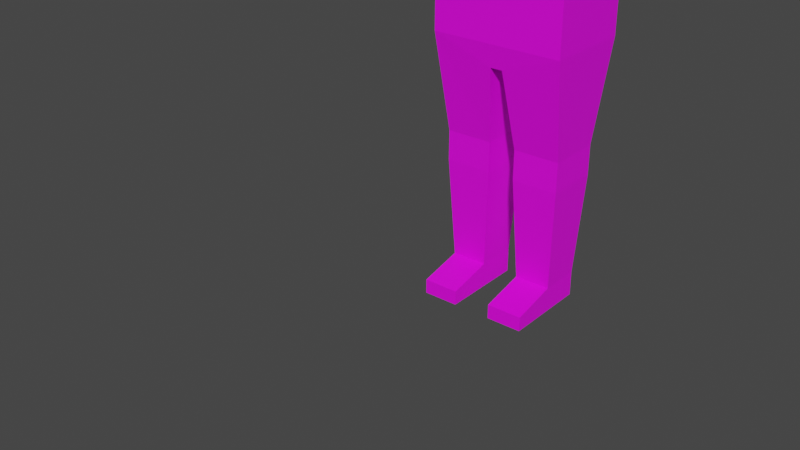 # Source: w8.blend  (saved by Blender 3.3.6; exported with 4.5.12 LTS)
import bpy
from mathutils import Matrix  # noqa: F401  (used for matrix-valued properties, if any)

bpy.ops.wm.read_factory_settings(use_empty=True)
scene = bpy.context.scene
scene.name = 'Scene'

# ---- collections
col_collection = bpy.data.collections.new('Collection'); scene.collection.children.link(col_collection)

# ---- images (referenced by path relative to the original .blend; pixels are not part of the script)
import os
ASSET_DIR = os.environ.get("B2B_ASSET_DIR", "")  # directory of the original .blend (textures are referenced by path, not embedded)
HERE = os.path.dirname(os.path.abspath(__file__))  # packed textures are extracted next to this script under _unpacked/

def load_image(name, relpath, width, height, colorspace="sRGB"):
    """Load a texture the original file referenced (path relative to the .blend, or extracted next to this script)."""
    p = next((c for c in (os.path.join(HERE, relpath), os.path.join(ASSET_DIR, relpath)) if relpath and os.path.exists(c)), "")
    if p:
        img = bpy.data.images.load(p, check_existing=True)
        img.name = name
    else:  # same state as the original file: an image datablock whose file is absent (Cycles renders it pink)
        img = bpy.data.images.new(name, width, height)
        img.source = "FILE"
        img.filepath = "//" + (relpath or name)
    img.colorspace_settings.name = colorspace
    return img
img_colorpallet_png = load_image('colorPallet.png', 'colorPallet.png', 1024, 1024, 'sRGB')

# ---- materials (node trees are filled in below, after node groups)
mat_material_001 = bpy.data.materials.new('Material.001')
mat_material_001.use_transparent_shadow = False

# ---- material node trees
mat_material_001.use_nodes = True; mat_material_001.node_tree.nodes.clear()
_N = mat_material_001.node_tree.nodes; _L = mat_material_001.node_tree.links
n0 = _N.new('ShaderNodeBsdfPrincipled'); n0.name = 'Principled BSDF'; n0.location = (10, 300)
n0.distribution = 'GGX'
n0.subsurface_method = 'RANDOM_WALK_SKIN'
n0.inputs[3].default_value = 1.45
n0.inputs[27].default_value = (0.0, 0.0, 0.0, 1.0)
n0.inputs[28].default_value = 1.0
n1 = _N.new('ShaderNodeOutputMaterial'); n1.name = 'Material Output'; n1.location = (300, 300)
n2 = _N.new('ShaderNodeTexImage'); n2.name = 'Image Texture'; n2.location = (-280, 280)
n2.image = img_colorpallet_png
_L.new(n0.outputs[0], n1.inputs[0])
_L.new(n2.outputs[0], n0.inputs[0])
n1.is_active_output = True

# ---- world
world_world = bpy.data.worlds.new('World'); scene.world = world_world
world_world.use_nodes = True; world_world.node_tree.nodes.clear()
_N = world_world.node_tree.nodes; _L = world_world.node_tree.links
n0 = _N.new('ShaderNodeOutputWorld'); n0.name = 'World Output'; n0.location = (300, 300)
n1 = _N.new('ShaderNodeBackground'); n1.name = 'Background'; n1.location = (10, 300)
n1.inputs[0].default_value = (0.05088, 0.05088, 0.05088, 1.0)
_L.new(n1.outputs[0], n0.inputs[0])
n0.is_active_output = True
world_world.color = (0.05088, 0.05088, 0.05088)
world_world.use_sun_shadow = False
world_world.sun_shadow_jitter_overblur = 0.0

# ---- meshes
me_cube_001 = bpy.data.meshes.new('Cube.001')
me_cube_001.from_pydata([(0.02354, -0.1585, 0.9068), (0.2511, -0.1713, 1.685), (0.02354, 0.1563, 0.9068), (0.2511, 0.1713, 1.685), (0.2511, 0.1713, 0.9925), (0.2511, -0.1713, 0.9925), (0.2511, 0.1713, 1.454), (0.2511, 0.1713, 1.223), (0.2511, -0.1713, 1.454), (0.2511, -0.1713, 1.223), (0.0, 0.1563, 0.9068), (0.0, 0.1713, 1.685), (0.0, -0.1585, 0.9068), (0.0, -0.1713, 1.685), (0.0, -0.1713, 0.9925), (0.0, 0.1713, 0.9925), (0.0, -0.1713, 1.223), (0.0, -0.1713, 1.454), (0.0, 0.1713, 1.223), (0.0, 0.1713, 1.454), (0.2296, 0.1042, 0.6118), (0.05249, 0.1042, 0.6118), (0.05249, -0.1042, 0.6118), (0.2296, -0.1042, 0.6118), (0.2296, 0.1042, 0.5605), (0.05249, 0.1042, 0.5605), (0.05249, -0.1042, 0.5605), (0.2296, -0.1042, 0.5605), (0.2296, 0.1042, 0.4965), (0.05249, 0.1042, 0.4965), (0.05249, -0.1042, 0.4965), (0.2296, -0.1042, 0.4965), (0.2092, 0.08013, 0.1056), (0.07292, 0.08013, 0.1056), (0.07292, -0.08013, 0.1056), (0.2092, -0.08013, 0.1056), (0.2092, 0.08013, 0.009441), (0.07292, 0.08013, 0.009441), (0.07292, -0.08013, 0.009441), (0.2092, -0.08013, 0.009441), (0.2092, -0.2532, 0.06512), (0.07292, -0.2532, 0.06512), (0.2092, -0.2532, 0.009441), (0.07292, -0.2532, 0.009441), (0.3655, 0.07474, 1.634), (0.3655, -0.07474, 1.634), (0.3655, 0.07474, 1.506), (0.3655, -0.07474, 1.506), (0.6133, 0.08628, 1.634), (0.6077, -0.06311, 1.634), (0.6133, 0.08628, 1.506), (0.6077, -0.06311, 1.506), (0.6614, 0.08447, 1.634), (0.6558, -0.06491, 1.634), (0.6614, 0.08447, 1.506), (0.6558, -0.06491, 1.506), (0.7022, 0.08294, 1.634), (0.6966, -0.06644, 1.634), (0.7022, 0.08294, 1.506), (0.6966, -0.06644, 1.506), (1.094, 0.03797, 1.6), (1.091, -0.05094, 1.6), (1.094, 0.03797, 1.539), (1.091, -0.05094, 1.539), (1.094, 0.03797, 1.609), (1.091, -0.05094, 1.609), (1.094, 0.03797, 1.53), (1.091, -0.05094, 1.53), (1.364, 0.02782, 1.609), (1.361, -0.06109, 1.609), (1.364, 0.02782, 1.53), (1.361, -0.06109, 1.53), (0.0, 0.03834, 1.715), (0.04094, 0.03834, 1.715), (0.04094, -0.03834, 1.715), (0.0, -0.03834, 1.715), (0.0, 0.03834, 1.797), (0.04094, 0.03834, 1.797), (0.04094, -0.03834, 1.797), (0.0, -0.03834, 1.797), (0.0, 0.09492, 1.797), (0.198, 0.09492, 1.797), (0.198, -0.2181, 1.797), (0.0, -0.2181, 1.797), (0.0, 0.07521, 2.221), (0.1856, 0.07521, 2.221), (0.1856, -0.1984, 2.221), (0.0, -0.1984, 2.221), (0.2148, -0.2471, 2.195), (0.0, 0.1239, 2.195), (0.2148, 0.1239, 2.195), (0.0, -0.2471, 2.195), (0.2148, -0.2471, 1.816), (0.2148, 0.1239, 1.816), (0.0, -0.2471, 1.816), (0.0, 0.1239, 1.816)], [], [(19, 11, 3, 6), (3, 1, 45, 44), (10, 2, 0, 12), (2, 4, 20, 21), (10, 15, 4, 2), (4, 7, 9, 5), (7, 6, 8, 9), (15, 18, 7, 4), (18, 19, 6, 7), (9, 8, 17, 16), (5, 9, 16, 14), (8, 1, 13, 17), (0, 5, 14, 12), (13, 1, 74, 75), (20, 23, 27, 24), (4, 5, 23, 20), (5, 0, 22, 23), (0, 2, 21, 22), (27, 26, 30, 31), (22, 21, 25, 26), (23, 22, 26, 27), (21, 20, 24, 25), (28, 31, 35, 32), (25, 24, 28, 29), (24, 27, 31, 28), (26, 25, 29, 30), (34, 33, 37, 38), (30, 29, 33, 34), (31, 30, 34, 35), (29, 28, 32, 33), (37, 36, 39, 38), (38, 39, 42, 43), (33, 32, 36, 37), (32, 35, 39, 36), (40, 41, 43, 42), (35, 34, 41, 40), (34, 38, 43, 41), (39, 35, 40, 42), (45, 47, 51, 49), (1, 8, 47, 45), (6, 3, 44, 46), (8, 6, 46, 47), (49, 51, 55, 53), (44, 45, 49, 48), (47, 46, 50, 51), (46, 44, 48, 50), (55, 54, 58, 59), (48, 49, 53, 52), (51, 50, 54, 55), (50, 48, 52, 54), (57, 59, 63, 61), (54, 52, 56, 58), (53, 55, 59, 57), (52, 53, 57, 56), (63, 62, 66, 67), (56, 57, 61, 60), (59, 58, 62, 63), (58, 56, 60, 62), (65, 67, 71, 69), (62, 60, 64, 66), (61, 63, 67, 65), (60, 61, 65, 64), (70, 68, 69, 71), (64, 65, 69, 68), (67, 66, 70, 71), (66, 64, 68, 70), (74, 73, 77, 78), (3, 11, 72, 73), (1, 3, 73, 74), (78, 77, 81, 82), (75, 74, 78, 79), (73, 72, 76, 77), (90, 89, 84, 85), (79, 78, 82, 83), (77, 76, 80, 81), (85, 84, 87, 86), (88, 90, 85, 86), (91, 88, 86, 87), (94, 92, 88, 91), (92, 93, 90, 88), (93, 95, 89, 90), (81, 80, 95, 93), (82, 81, 93, 92), (83, 82, 92, 94)])
_uv = me_cube_001.uv_layers.new(name='UVMap')
_uv.uv.foreach_set('vector', [0.1534, 0.6452, 0.1534, 0.6452, 0.1534, 0.6452, 0.1534, 0.6452, 0.1534, 0.6452, 0.1534, 0.6452, 0.1534, 0.6452, 0.1534, 0.6452, 0.1534, 0.6452, 0.1534, 0.6452, 0.1534, 0.6452, 0.1534, 0.6452, 0.1534, 0.6452, 0.1534, 0.6452, 0.1534, 0.6452, 0.1534, 0.6452, 0.1534, 0.6452, 0.1534, 0.6452, 0.1534, 0.6452, 0.1534, 0.6452, 0.1534, 0.6452, 0.1534, 0.6452, 0.1534, 0.6452, 0.1534, 0.6452, 0.1534, 0.6452, 0.1534, 0.6452, 0.1534, 0.6452, 0.1534, 0.6452, 0.1534, 0.6452, 0.1534, 0.6452, 0.1534, 0.6452, 0.1534, 0.6452, 0.1534, 0.6452, 0.1534, 0.6452, 0.1534, 0.6452, 0.1534, 0.6452, 0.1534, 0.6452, 0.1534, 0.6452, 0.1534, 0.6452, 0.1534, 0.6452, 0.1534, 0.6452, 0.1534, 0.6452, 0.1534, 0.6452, 0.1534, 0.6452, 0.1534, 0.6452, 0.1534, 0.6452, 0.1534, 0.6452, 0.1534, 0.6452, 0.1534, 0.6452, 0.1534, 0.6452, 0.1534, 0.6452, 0.1534, 0.6452, 0.1534, 0.6452, 0.1534, 0.6452, 0.1534, 0.6452, 0.1534, 0.6452, 0.1534, 0.6452, 0.1534, 0.6452, 0.1534, 0.6452, 0.1534, 0.6452, 0.1534, 0.6452, 0.1534, 0.6452, 0.1534, 0.6452, 0.1534, 0.6452, 0.1534, 0.6452, 0.1534, 0.6452, 0.1534, 0.6452, 0.1534, 0.6452, 0.1534, 0.6452, 0.1534, 0.6452, 0.1534, 0.6452, 0.1534, 0.6452, 0.1534, 0.6452, 0.1534, 0.6452, 0.1534, 0.6452, 0.1534, 0.6452, 0.1534, 0.6452, 0.1534, 0.6452, 0.1534, 0.6452, 0.1534, 0.6452, 0.1534, 0.6452, 0.1534, 0.6452, 0.1534, 0.6452, 0.1534, 0.6452, 0.1534, 0.6452, 0.1534, 0.6452, 0.1534, 0.6452, 0.1534, 0.6452, 0.1534, 0.6452, 0.1534, 0.6452, 0.1534, 0.6452, 0.1534, 0.6452, 0.1534, 0.6452, 0.1534, 0.6452, 0.1534, 0.6452, 0.1534, 0.6452, 0.1534, 0.6452, 0.1534, 0.6452, 0.1534, 0.6452, 0.1534, 0.6452, 0.1534, 0.6452, 0.1534, 0.6452, 0.1534, 0.6452, 0.1534, 0.6452, 0.1534, 0.6452, 0.1534, 0.6452, 0.1534, 0.6452, 0.1534, 0.6452, 0.1534, 0.6452, 0.1534, 0.6452, 0.1534, 0.6452, 0.1534, 0.6452, 0.1534, 0.6452, 0.1534, 0.6452, 0.1534, 0.6452, 0.1534, 0.6452, 0.1534, 0.6452, 0.1534, 0.6452, 0.1534, 0.6452, 0.1534, 0.6452, 0.1534, 0.6452, 0.1534, 0.6452, 0.1534, 0.6452, 0.1534, 0.6452, 0.1534, 0.6452, 0.1534, 0.6452, 0.1534, 0.6452, 0.1534, 0.6452, 0.1534, 0.6452, 0.1534, 0.6452, 0.1534, 0.6452, 0.1534, 0.6452, 0.1534, 0.6452, 0.1534, 0.6452, 0.1534, 0.6452, 0.1534, 0.6452, 0.1534, 0.6452, 0.1534, 0.6452, 0.1534, 0.6452, 0.1534, 0.6452, 0.1534, 0.6452, 0.1534, 0.6452, 0.1534, 0.6452, 0.1534, 0.6452, 0.1534, 0.6452, 0.1534, 0.6452, 0.1534, 0.6452, 0.1534, 0.6452, 0.1534, 0.6452, 0.1534, 0.6452, 0.1534, 0.6452, 0.1534, 0.6452, 0.1534, 0.6452, 0.1534, 0.6452, 0.1534, 0.6452, 0.1534, 0.6452, 0.1534, 0.6452, 0.1534, 0.6452, 0.1534, 0.6452, 0.1534, 0.6452, 0.1534, 0.6452, 0.1534, 0.6452, 0.1534, 0.6452, 0.1534, 0.6452, 0.1534, 0.6452, 0.1534, 0.6452, 0.1534, 0.6452, 0.1534, 0.6452, 0.1534, 0.6452, 0.1534, 0.6452, 0.1534, 0.6452, 0.1534, 0.6452, 0.1534, 0.6452, 0.1534, 0.6452, 0.1534, 0.6452, 0.1534, 0.6452, 0.1534, 0.6452, 0.1534, 0.6452, 0.1534, 0.6452, 0.1534, 0.6452, 0.1534, 0.6452, 0.1534, 0.6452, 0.1534, 0.6452, 0.1534, 0.6452, 0.1534, 0.6452, 0.1534, 0.6452, 0.1534, 0.6452, 0.1534, 0.6452, 0.1534, 0.6452, 0.1534, 0.6452, 0.1534, 0.6452, 0.1534, 0.6452, 0.1534, 0.6452, 0.1534, 0.6452, 0.1534, 0.6452, 0.1534, 0.6452, 0.1534, 0.6452, 0.1534, 0.6452, 0.1534, 0.6452, 0.1534, 0.6452, 0.1534, 0.6452, 0.1534, 0.6452, 0.1534, 0.6452, 0.1534, 0.6452, 0.1534, 0.6452, 0.1534, 0.6452, 0.1534, 0.6452, 0.1534, 0.6452, 0.1534, 0.6452, 0.1534, 0.6452, 0.1534, 0.6452, 0.1534, 0.6452, 0.1534, 0.6452, 0.1534, 0.6452, 0.1534, 0.6452, 0.1534, 0.6452, 0.1534, 0.6452, 0.1534, 0.6452, 0.1534, 0.6452, 0.1534, 0.6452, 0.1534, 0.6452, 0.1534, 0.6452, 0.1534, 0.6452, 0.1534, 0.6452, 0.1534, 0.6452, 0.1534, 0.6452, 0.1534, 0.6452, 0.1534, 0.6452, 0.1534, 0.6452, 0.1534, 0.6452, 0.1534, 0.6452, 0.1534, 0.6452, 0.1534, 0.6452, 0.1534, 0.6452, 0.1534, 0.6452, 0.1534, 0.6452, 0.1534, 0.6452, 0.1534, 0.6452, 0.1534, 0.6452, 0.1534, 0.6452, 0.1534, 0.6452, 0.1534, 0.6452, 0.1534, 0.6452, 0.1534, 0.6452, 0.1534, 0.6452, 0.1534, 0.6452, 0.1534, 0.6452, 0.1534, 0.6452, 0.1534, 0.6452, 0.1534, 0.6452, 0.1534, 0.6452, 0.1534, 0.6452, 0.1534, 0.6452, 0.1534, 0.6452, 0.1534, 0.6452, 0.1534, 0.6452, 0.1534, 0.6452, 0.1534, 0.6452, 0.1534, 0.6452, 0.1534, 0.6452, 0.1534, 0.6452, 0.1534, 0.6452, 0.1534, 0.6452, 0.1534, 0.6452, 0.1534, 0.6452, 0.1534, 0.6452, 0.1534, 0.6452, 0.1534, 0.6452, 0.1534, 0.6452, 0.1534, 0.6452, 0.1534, 0.6452, 0.1534, 0.6452, 0.1534, 0.6452, 0.1534, 0.6452, 0.1534, 0.6452, 0.1534, 0.6452, 0.1534, 0.6452, 0.1534, 0.6452, 0.1534, 0.6452, 0.1534, 0.6452, 0.1534, 0.6452, 0.1534, 0.6452, 0.1534, 0.6452, 0.1534, 0.6452, 0.1534, 0.6452, 0.1534, 0.6452, 0.1534, 0.6452, 0.1534, 0.6452, 0.1534, 0.6452, 0.1534, 0.6452, 0.1534, 0.6452, 0.1534, 0.6452, 0.1534, 0.6452, 0.1534, 0.6452, 0.1534, 0.6452, 0.1534, 0.6452, 0.1534, 0.6452, 0.1534, 0.6452, 0.1534, 0.6452, 0.1534, 0.6452, 0.1534, 0.6452, 0.1534, 0.6452, 0.1534, 0.6452, 0.1534, 0.6452, 0.1534, 0.6452, 0.1534, 0.6452, 0.1534, 0.6452, 0.1534, 0.6452, 0.1534, 0.6452, 0.1534, 0.6452, 0.1534, 0.6452, 0.1534, 0.6452, 0.1534, 0.6452, 0.1534, 0.6452, 0.1534, 0.6452, 0.1534, 0.6452, 0.1534, 0.6452, 0.1534, 0.6452, 0.1534, 0.6452, 0.1534, 0.6452, 0.1534, 0.6452, 0.1534, 0.6452, 0.1534, 0.6452, 0.1534, 0.6452, 0.1534, 0.6452, 0.1534, 0.6452, 0.1534, 0.6452, 0.1534, 0.6452, 0.1534, 0.6452, 0.1534, 0.6452, 0.1534, 0.6452, 0.1534, 0.6452, 0.1534, 0.6452, 0.1534, 0.6452, 0.1534, 0.6452, 0.1534, 0.6452])
me_cube_001.materials.append(mat_material_001)
me_cube_001.update()
arm_armature = bpy.data.armatures.new('Armature')  # bones are not reproduced

# ---- objects
ob_cube = bpy.data.objects.new('Cube', me_cube_001)
ob_armature = bpy.data.objects.new('Armature', arm_armature)

# ---- transforms, parenting, visibility, modifiers, constraints
ob_cube.parent = ob_armature
ob_cube.location = (0.0, 0.0, 0.0)
_vg = ob_cube.vertex_groups.new(name='root')
for _i, _w in zip([0, 2, 10, 12, 14, 15, 16, 18], [0.08266, 0.0955, 0.1336, 0.08932, 0.4773, 0.4357, 0.07772, 0.07099]): _vg.add([_i], _w, 'REPLACE')
_vg = ob_cube.vertex_groups.new(name='Bone.001')
for _i, _w in zip([0, 1, 2, 3, 4, 5, 6, 7, 8, 9, 10, 11, 12, 13, 14, 15, 16, 17, 18, 19, 47, 72, 73, 74, 75, 76, 77, 78], [0.01712, 0.175, 0.01906, 0.2109, 0.05498, 0.05564, 0.2121, 0.6224, 0.2159, 0.624, 0.03748, 0.6818, 0.02086, 0.7924, 0.1678, 0.1392, 0.797, 0.8344, 0.7895, 0.8157, 0.003554, 0.357, 0.768, 0.7983, 0.2626, 0.04138, 0.05628, 0.02003]): _vg.add([_i], _w, 'REPLACE')
_vg = ob_cube.vertex_groups.new(name='neck')
for _i, _w in zip([11, 13, 19, 72, 73, 74, 75, 76, 79], [0.1856, 0.05976, 0.009301, 0.6099, 0.157, 0.1131, 0.6534, 0.05464, 0.00169]): _vg.add([_i], _w, 'REPLACE')
_vg = ob_cube.vertex_groups.new(name='head')
for _i, _w in zip([72, 73, 74, 75, 76, 77, 78, 79, 80, 81, 82, 83, 84, 85, 86, 87, 88, 89, 90, 91, 92, 93, 94, 95], [0.02725, 0.0214, 0.04899, 0.06788, 0.8993, 0.9222, 0.952, 0.9519, 0.9626, 0.9802, 0.9859, 0.9807, 0.9993, 0.9983, 0.9976, 0.9977, 0.9973, 0.9986, 0.9979, 0.997, 0.9886, 0.9856, 0.9855, 0.9806]): _vg.add([_i], _w, 'REPLACE')
_vg = ob_cube.vertex_groups.new(name='should.L')
for _i, _w in zip([1, 3, 6, 7, 8, 9, 11, 13, 17, 18, 19, 44, 45, 46, 47, 73, 74], [0.5948, 0.6082, 0.5708, 0.1173, 0.3831, 0.08486, 0.08705, 0.09017, 0.06732, 0.01107, 0.09258, 0.06082, 0.06048, 0.05839, 0.05337, 0.009143, 0.007166]): _vg.add([_i], _w, 'REPLACE')
_vg = ob_cube.vertex_groups.new(name='arm.L')
for _i, _w in zip([1, 2, 3, 4, 5, 6, 7, 8, 9, 10, 11, 13, 15, 16, 17, 18, 19, 20, 21, 23, 24, 25, 27, 28, 29, 31, 32, 35, 36, 39, 40, 42, 44, 45, 46, 47, 48, 49, 50, 51, 52, 53, 54, 55, 56, 57, 58, 59, 72, 73, 74, 75, 76, 77, 78, 79, 80, 81, 83, 85, 90, 93, 94, 95], [0.004125, 0.0, 0.0003289, 0.0, 0.0, 0.00169, 3.755e-06, 0.0394, 8.371e-07, 0.0, 0.0003168, 2.115e-06, 0.0, 6.923e-07, 9.115e-06, 2.283e-06, 0.06583, 0.0, 0.0, 0.0, 0.0, 0.0, 0.0, 0.0, 0.0, 0.0, 0.0, 0.0, 0.0, 0.0, 0.0, 0.0, 0.9772, 0.978, 0.9718, 0.9674, 0.9614, 0.9874, 0.9589, 0.9854, 0.8277, 0.9623, 0.8234, 0.9602, 0.5484, 0.9277, 0.5509, 0.9257, 0.0, 0.007252, 0.0, 0.0, 0.0, 0.0, 0.0, 0.0, 0.0, 0.0, 0.0, 0.0, 0.0, 0.0, 0.0, 0.0]): _vg.add([_i], _w, 'REPLACE')
_vg = ob_cube.vertex_groups.new(name='hand.L')
for _i, _w in zip([48, 50, 52, 53, 54, 55, 56, 57, 58, 59, 60, 61, 62, 63, 64, 65, 66, 67], [0.02349, 0.02773, 0.1685, 0.01414, 0.1724, 0.01724, 0.4429, 0.06013, 0.4398, 0.06163, 0.05095, 0.464, 0.05339, 0.4602, 0.03985, 0.3476, 0.0507, 0.3466]): _vg.add([_i], _w, 'REPLACE')
_vg = ob_cube.vertex_groups.new(name='palm.L')
for _i, _w in zip([60, 61, 62, 63, 64, 65, 66, 67, 68, 69, 70, 71], [0.9429, 0.5306, 0.9401, 0.5338, 0.9529, 0.6479, 0.9468, 0.6485, 0.9981, 0.994, 0.9974, 0.993]): _vg.add([_i], _w, 'REPLACE')
_vg = ob_cube.vertex_groups.new(name='should.R')
_vg = ob_cube.vertex_groups.new(name='arm.R')
_vg = ob_cube.vertex_groups.new(name='hand.R')
_vg = ob_cube.vertex_groups.new(name='palm.R')
_vg = ob_cube.vertex_groups.new(name='pel.L')
for _i, _w in zip([0, 2, 4, 5, 7, 9, 10, 12, 14, 15, 16, 18, 20, 21, 22, 25], [0.6909, 0.6855, 0.4601, 0.4586, 0.1048, 0.1034, 0.6446, 0.6659, 0.2441, 0.3032, 0.05283, 0.06235, 0.03051, 0.055, 0.01814, 0.001792]): _vg.add([_i], _w, 'REPLACE')
_vg = ob_cube.vertex_groups.new(name='thigh.L')
for _i, _w in zip([0, 2, 4, 5, 7, 9, 10, 12, 14, 15, 16, 18, 20, 21, 22, 23, 24, 25, 26, 27, 28, 29, 30, 31], [0.1464, 0.1117, 0.4431, 0.4461, 0.09582, 0.0966, 0.08516, 0.1352, 0.08587, 0.07559, 0.003722, 0.0002265, 0.7452, 0.7291, 0.8564, 0.861, 0.3879, 0.3638, 0.5039, 0.5134, 0.1204, 0.1018, 0.08701, 0.1163]): _vg.add([_i], _w, 'REPLACE')
_vg = ob_cube.vertex_groups.new(name='leg.L')
for _i, _w in zip([20, 21, 22, 23, 24, 25, 26, 27, 28, 29, 30, 31, 32, 33, 35, 36, 37, 38, 39], [0.2014, 0.1981, 0.1007, 0.1116, 0.5753, 0.5937, 0.4803, 0.4693, 0.8445, 0.8661, 0.8859, 0.8486, 0.4826, 0.491, 0.03708, 0.4439, 0.4562, 0.005631, 0.02885]): _vg.add([_i], _w, 'REPLACE')
_vg = ob_cube.vertex_groups.new(name='foot.L')
for _i, _w in zip([28, 31, 32, 33, 34, 35, 36, 37, 38, 39, 40, 41, 42, 43], [0.005073, 0.0155, 0.5158, 0.5083, 0.9757, 0.9545, 0.5557, 0.5436, 0.9721, 0.9602, 0.9947, 0.9977, 0.9948, 0.9979]): _vg.add([_i], _w, 'REPLACE')
_vg = ob_cube.vertex_groups.new(name='pel.R')
for _i, _w in zip([0, 2, 10, 12, 15], [0.01271, 0.05155, 0.07316, 0.05996, 0.009485]): _vg.add([_i], _w, 'REPLACE')
_vg = ob_cube.vertex_groups.new(name='thigh.R')
_vg = ob_cube.vertex_groups.new(name='leg.R')
_vg = ob_cube.vertex_groups.new(name='foot.R')
_m = ob_cube.modifiers.new('Mirror', 'MIRROR')
_m.use_clip = True
_m = ob_cube.modifiers.new('Armature', 'ARMATURE')
_m.object = ob_armature
ob_armature.location = (0.0, 0.0, 0.0)
ob_armature.show_in_front = True

# ---- collection membership
col_collection.objects.link(ob_cube)
col_collection.objects.link(ob_armature)

# ---- scene / render settings (as saved in the file)
scene.frame_start = 1; scene.frame_end = 50; scene.frame_set(30)
scene.render.engine = 'BLENDER_EEVEE_NEXT'
scene.cycles.sampling_pattern = 'TABULATED_SOBOL'
scene.cycles.use_light_tree = False
scene.view_settings.view_transform = 'Filmic'
bpy.context.view_layer.update()

# ---- added for rendering (the .blend has no active camera and no usable light): camera, sun
cam_auto = bpy.data.cameras.new('AutoCamera')
cam_auto.lens = 50.0
cam_auto.sensor_width = 36.0
cam_auto.clip_end = 1000.0
ob_auto_camera = bpy.data.objects.new('AutoCamera', cam_auto)
scene.collection.objects.link(ob_auto_camera)
ob_auto_camera.location = (2.0112, -3.07134, 2.12999)
ob_auto_camera.rotation_euler = (1.09748, -7.21219e-08, 0.694738)
scene.camera = ob_auto_camera
light_auto_sun = bpy.data.lights.new('AutoSun', 'SUN')
light_auto_sun.energy = 3.0
light_auto_sun.angle = 0.0523599
ob_auto_sun = bpy.data.objects.new('AutoSun', light_auto_sun)
scene.collection.objects.link(ob_auto_sun)
ob_auto_sun.rotation_euler = (0.872665, 0.174533, 0.523599)
bpy.context.view_layer.update()
